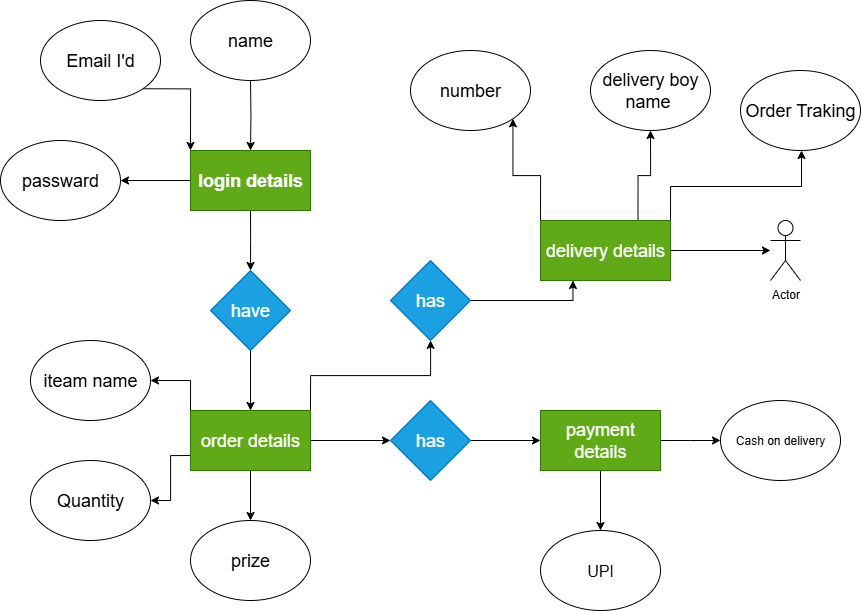

The diagram above was exported from draw.io. Its source (the exported page's mxGraphModel, read from the mxfile embedded in the PNG):
<mxGraphModel dx="1895" dy="2122" grid="1" gridSize="10" guides="1" tooltips="1" connect="1" arrows="1" fold="1" page="1" pageScale="1" pageWidth="850" pageHeight="1100" background="light-dark(#FFFFFF,#FFFFFF)" math="0" shadow="0">
  <root>
    <mxCell id="0" />
    <mxCell id="1" parent="0" />
    <mxCell id="fiN6Te-ycHqsrsG8gjRN-3" style="edgeStyle=orthogonalEdgeStyle;rounded=0;orthogonalLoop=1;jettySize=auto;html=1;exitX=0.5;exitY=1;exitDx=0;exitDy=0;entryX=0.5;entryY=0;entryDx=0;entryDy=0;" parent="1" target="fiN6Te-ycHqsrsG8gjRN-2" edge="1">
      <mxGeometry relative="1" as="geometry">
        <mxPoint x="330" y="10" as="sourcePoint" />
      </mxGeometry>
    </mxCell>
    <mxCell id="fiN6Te-ycHqsrsG8gjRN-8" style="edgeStyle=orthogonalEdgeStyle;rounded=0;orthogonalLoop=1;jettySize=auto;html=1;exitX=0;exitY=0.5;exitDx=0;exitDy=0;entryX=1;entryY=0.5;entryDx=0;entryDy=0;" parent="1" source="fiN6Te-ycHqsrsG8gjRN-2" target="fiN6Te-ycHqsrsG8gjRN-7" edge="1">
      <mxGeometry relative="1" as="geometry" />
    </mxCell>
    <mxCell id="fiN6Te-ycHqsrsG8gjRN-10" style="edgeStyle=orthogonalEdgeStyle;rounded=0;orthogonalLoop=1;jettySize=auto;html=1;exitX=0.5;exitY=1;exitDx=0;exitDy=0;" parent="1" source="fiN6Te-ycHqsrsG8gjRN-2" edge="1">
      <mxGeometry relative="1" as="geometry">
        <mxPoint x="330" y="200" as="targetPoint" />
      </mxGeometry>
    </mxCell>
    <mxCell id="fiN6Te-ycHqsrsG8gjRN-2" value="&lt;span style=&quot;font-size: 18px;&quot;&gt;&lt;b&gt;login details&lt;/b&gt;&lt;/span&gt;" style="rounded=0;whiteSpace=wrap;html=1;fillColor=#60a917;fontColor=#ffffff;strokeColor=#2D7600;" parent="1" vertex="1">
      <mxGeometry x="270" y="80" width="120" height="60" as="geometry" />
    </mxCell>
    <mxCell id="fiN6Te-ycHqsrsG8gjRN-5" style="edgeStyle=orthogonalEdgeStyle;rounded=0;orthogonalLoop=1;jettySize=auto;html=1;exitX=1;exitY=1;exitDx=0;exitDy=0;entryX=0;entryY=0;entryDx=0;entryDy=0;" parent="1" source="fiN6Te-ycHqsrsG8gjRN-4" target="fiN6Te-ycHqsrsG8gjRN-2" edge="1">
      <mxGeometry relative="1" as="geometry" />
    </mxCell>
    <mxCell id="fiN6Te-ycHqsrsG8gjRN-4" value="&lt;font style=&quot;font-size: 18px;&quot;&gt;Email I'd&lt;/font&gt;" style="ellipse;whiteSpace=wrap;html=1;fillColor=light-dark(#FFFFFF,#2422FF);" parent="1" vertex="1">
      <mxGeometry x="120" y="-50" width="120" height="80" as="geometry" />
    </mxCell>
    <mxCell id="fiN6Te-ycHqsrsG8gjRN-6" value="&lt;font style=&quot;font-size: 18px;&quot;&gt;iteam name&lt;/font&gt;" style="ellipse;whiteSpace=wrap;html=1;fillColor=light-dark(#FFFFFF,#1015FF);" parent="1" vertex="1">
      <mxGeometry x="110" y="270" width="120" height="80" as="geometry" />
    </mxCell>
    <mxCell id="fiN6Te-ycHqsrsG8gjRN-7" value="&lt;font style=&quot;font-size: 18px;&quot;&gt;passward&lt;/font&gt;" style="ellipse;whiteSpace=wrap;html=1;fillColor=light-dark(#FFFFFF,#1015FF);" parent="1" vertex="1">
      <mxGeometry x="80" y="70" width="120" height="80" as="geometry" />
    </mxCell>
    <mxCell id="fiN6Te-ycHqsrsG8gjRN-13" style="edgeStyle=orthogonalEdgeStyle;rounded=0;orthogonalLoop=1;jettySize=auto;html=1;exitX=0.5;exitY=1;exitDx=0;exitDy=0;" parent="1" source="fiN6Te-ycHqsrsG8gjRN-12" target="fiN6Te-ycHqsrsG8gjRN-14" edge="1">
      <mxGeometry relative="1" as="geometry">
        <mxPoint x="330" y="330" as="targetPoint" />
      </mxGeometry>
    </mxCell>
    <mxCell id="fiN6Te-ycHqsrsG8gjRN-12" value="&lt;font style=&quot;font-size: 18px;&quot;&gt;have&lt;/font&gt;" style="rhombus;whiteSpace=wrap;html=1;fillColor=#1ba1e2;fontColor=#ffffff;strokeColor=#006EAF;" parent="1" vertex="1">
      <mxGeometry x="290" y="200" width="80" height="80" as="geometry" />
    </mxCell>
    <mxCell id="fiN6Te-ycHqsrsG8gjRN-15" style="edgeStyle=orthogonalEdgeStyle;rounded=0;orthogonalLoop=1;jettySize=auto;html=1;exitX=0;exitY=0;exitDx=0;exitDy=0;entryX=1;entryY=0.5;entryDx=0;entryDy=0;" parent="1" source="fiN6Te-ycHqsrsG8gjRN-14" target="fiN6Te-ycHqsrsG8gjRN-6" edge="1">
      <mxGeometry relative="1" as="geometry" />
    </mxCell>
    <mxCell id="fiN6Te-ycHqsrsG8gjRN-17" style="edgeStyle=orthogonalEdgeStyle;rounded=0;orthogonalLoop=1;jettySize=auto;html=1;exitX=0;exitY=0.75;exitDx=0;exitDy=0;entryX=1;entryY=0.5;entryDx=0;entryDy=0;" parent="1" source="fiN6Te-ycHqsrsG8gjRN-14" target="fiN6Te-ycHqsrsG8gjRN-16" edge="1">
      <mxGeometry relative="1" as="geometry" />
    </mxCell>
    <mxCell id="fiN6Te-ycHqsrsG8gjRN-26" style="edgeStyle=orthogonalEdgeStyle;rounded=0;orthogonalLoop=1;jettySize=auto;html=1;exitX=0.5;exitY=1;exitDx=0;exitDy=0;entryX=0.5;entryY=0;entryDx=0;entryDy=0;" parent="1" source="fiN6Te-ycHqsrsG8gjRN-14" target="fiN6Te-ycHqsrsG8gjRN-18" edge="1">
      <mxGeometry relative="1" as="geometry" />
    </mxCell>
    <mxCell id="fiN6Te-ycHqsrsG8gjRN-30" style="edgeStyle=orthogonalEdgeStyle;rounded=0;orthogonalLoop=1;jettySize=auto;html=1;exitX=1;exitY=0.5;exitDx=0;exitDy=0;entryX=0;entryY=0.5;entryDx=0;entryDy=0;" parent="1" source="fiN6Te-ycHqsrsG8gjRN-14" target="fiN6Te-ycHqsrsG8gjRN-29" edge="1">
      <mxGeometry relative="1" as="geometry" />
    </mxCell>
    <mxCell id="fiN6Te-ycHqsrsG8gjRN-39" style="edgeStyle=orthogonalEdgeStyle;rounded=0;orthogonalLoop=1;jettySize=auto;html=1;exitX=1;exitY=0;exitDx=0;exitDy=0;" parent="1" source="fiN6Te-ycHqsrsG8gjRN-14" target="pvgiVYwsnEDgPav8wHtq-1" edge="1">
      <mxGeometry relative="1" as="geometry">
        <mxPoint x="650" y="220" as="targetPoint" />
      </mxGeometry>
    </mxCell>
    <mxCell id="fiN6Te-ycHqsrsG8gjRN-14" value="&lt;font style=&quot;font-size: 18px;&quot;&gt;order details&lt;/font&gt;" style="rounded=0;whiteSpace=wrap;html=1;fillColor=#60a917;fontColor=#ffffff;strokeColor=#2D7600;" parent="1" vertex="1">
      <mxGeometry x="270" y="340" width="120" height="60" as="geometry" />
    </mxCell>
    <mxCell id="fiN6Te-ycHqsrsG8gjRN-16" value="&lt;font style=&quot;font-size: 18px;&quot;&gt;Quantity&lt;/font&gt;" style="ellipse;whiteSpace=wrap;html=1;fillColor=light-dark(#FFFFFF,#1015FF);" parent="1" vertex="1">
      <mxGeometry x="110" y="390" width="120" height="80" as="geometry" />
    </mxCell>
    <mxCell id="fiN6Te-ycHqsrsG8gjRN-18" value="&lt;font style=&quot;font-size: 18px;&quot;&gt;prize&lt;/font&gt;" style="ellipse;whiteSpace=wrap;html=1;fillColor=light-dark(#FFFFFF,#1015FF);" parent="1" vertex="1">
      <mxGeometry x="270" y="450" width="120" height="80" as="geometry" />
    </mxCell>
    <mxCell id="fiN6Te-ycHqsrsG8gjRN-33" style="edgeStyle=orthogonalEdgeStyle;rounded=0;orthogonalLoop=1;jettySize=auto;html=1;exitX=0.5;exitY=1;exitDx=0;exitDy=0;" parent="1" source="fiN6Te-ycHqsrsG8gjRN-27" target="fiN6Te-ycHqsrsG8gjRN-32" edge="1">
      <mxGeometry relative="1" as="geometry" />
    </mxCell>
    <mxCell id="fiN6Te-ycHqsrsG8gjRN-35" style="edgeStyle=orthogonalEdgeStyle;rounded=0;orthogonalLoop=1;jettySize=auto;html=1;exitX=1;exitY=0.5;exitDx=0;exitDy=0;entryX=0;entryY=0.5;entryDx=0;entryDy=0;" parent="1" source="fiN6Te-ycHqsrsG8gjRN-27" edge="1">
      <mxGeometry relative="1" as="geometry">
        <mxPoint x="800" y="370" as="targetPoint" />
      </mxGeometry>
    </mxCell>
    <mxCell id="fiN6Te-ycHqsrsG8gjRN-27" value="&lt;font style=&quot;font-size: 18px;&quot;&gt;payment details&lt;/font&gt;" style="rounded=0;whiteSpace=wrap;html=1;fillColor=#60a917;fontColor=#ffffff;strokeColor=#2D7600;" parent="1" vertex="1">
      <mxGeometry x="620" y="340" width="120" height="60" as="geometry" />
    </mxCell>
    <mxCell id="fiN6Te-ycHqsrsG8gjRN-31" style="edgeStyle=orthogonalEdgeStyle;rounded=0;orthogonalLoop=1;jettySize=auto;html=1;exitX=1;exitY=0.5;exitDx=0;exitDy=0;entryX=0;entryY=0.5;entryDx=0;entryDy=0;" parent="1" source="fiN6Te-ycHqsrsG8gjRN-29" target="fiN6Te-ycHqsrsG8gjRN-27" edge="1">
      <mxGeometry relative="1" as="geometry" />
    </mxCell>
    <mxCell id="fiN6Te-ycHqsrsG8gjRN-29" value="&lt;font style=&quot;font-size: 18px;&quot;&gt;has&lt;/font&gt;" style="rhombus;whiteSpace=wrap;html=1;fillColor=#1ba1e2;fontColor=#ffffff;strokeColor=#006EAF;" parent="1" vertex="1">
      <mxGeometry x="470" y="330" width="80" height="80" as="geometry" />
    </mxCell>
    <mxCell id="fiN6Te-ycHqsrsG8gjRN-32" value="&lt;font size=&quot;3&quot;&gt;UPI&lt;/font&gt;" style="ellipse;whiteSpace=wrap;html=1;fillColor=light-dark(#FFFFFF,#1015FF);" parent="1" vertex="1">
      <mxGeometry x="620" y="460" width="120" height="80" as="geometry" />
    </mxCell>
    <mxCell id="fiN6Te-ycHqsrsG8gjRN-36" value="Cash on delivery" style="ellipse;whiteSpace=wrap;html=1;fillColor=light-dark(#FFFFFF,#1015FF);" parent="1" vertex="1">
      <mxGeometry x="800" y="330" width="120" height="80" as="geometry" />
    </mxCell>
    <mxCell id="fiN6Te-ycHqsrsG8gjRN-45" style="edgeStyle=orthogonalEdgeStyle;rounded=0;orthogonalLoop=1;jettySize=auto;html=1;exitX=1;exitY=0.5;exitDx=0;exitDy=0;" parent="1" source="fiN6Te-ycHqsrsG8gjRN-40" target="fiN6Te-ycHqsrsG8gjRN-44" edge="1">
      <mxGeometry relative="1" as="geometry" />
    </mxCell>
    <mxCell id="fiN6Te-ycHqsrsG8gjRN-49" style="edgeStyle=orthogonalEdgeStyle;rounded=0;orthogonalLoop=1;jettySize=auto;html=1;exitX=0;exitY=0;exitDx=0;exitDy=0;entryX=1;entryY=1;entryDx=0;entryDy=0;" parent="1" source="fiN6Te-ycHqsrsG8gjRN-40" target="fiN6Te-ycHqsrsG8gjRN-48" edge="1">
      <mxGeometry relative="1" as="geometry" />
    </mxCell>
    <mxCell id="pvgiVYwsnEDgPav8wHtq-2" style="edgeStyle=orthogonalEdgeStyle;rounded=0;orthogonalLoop=1;jettySize=auto;html=1;exitX=0.75;exitY=0;exitDx=0;exitDy=0;entryX=0.5;entryY=1;entryDx=0;entryDy=0;" parent="1" source="fiN6Te-ycHqsrsG8gjRN-40" target="fiN6Te-ycHqsrsG8gjRN-47" edge="1">
      <mxGeometry relative="1" as="geometry" />
    </mxCell>
    <mxCell id="pvgiVYwsnEDgPav8wHtq-6" style="edgeStyle=orthogonalEdgeStyle;rounded=0;orthogonalLoop=1;jettySize=auto;html=1;exitX=1;exitY=0;exitDx=0;exitDy=0;" parent="1" source="fiN6Te-ycHqsrsG8gjRN-40" edge="1">
      <mxGeometry relative="1" as="geometry">
        <mxPoint x="880" y="80" as="targetPoint" />
        <Array as="points">
          <mxPoint x="750" y="116" />
          <mxPoint x="881" y="116" />
        </Array>
      </mxGeometry>
    </mxCell>
    <mxCell id="fiN6Te-ycHqsrsG8gjRN-40" value="&lt;font style=&quot;font-size: 18px;&quot;&gt;delivery details&lt;/font&gt;" style="rounded=0;whiteSpace=wrap;html=1;fillColor=#60a917;fontColor=#ffffff;strokeColor=#2D7600;" parent="1" vertex="1">
      <mxGeometry x="620" y="150" width="130" height="60" as="geometry" />
    </mxCell>
    <mxCell id="fiN6Te-ycHqsrsG8gjRN-44" value="Actor" style="shape=umlActor;verticalLabelPosition=bottom;verticalAlign=top;html=1;outlineConnect=0;" parent="1" vertex="1">
      <mxGeometry x="850" y="150" width="30" height="60" as="geometry" />
    </mxCell>
    <mxCell id="fiN6Te-ycHqsrsG8gjRN-47" value="&lt;font style=&quot;font-size: 18px;&quot;&gt;delivery boy name&amp;nbsp;&lt;/font&gt;" style="ellipse;whiteSpace=wrap;html=1;fillColor=light-dark(#FFFFFF,#2232FF);" parent="1" vertex="1">
      <mxGeometry x="670" y="-20" width="120" height="80" as="geometry" />
    </mxCell>
    <mxCell id="fiN6Te-ycHqsrsG8gjRN-48" value="&lt;font style=&quot;font-size: 18px;&quot;&gt;number&lt;/font&gt;" style="ellipse;whiteSpace=wrap;html=1;fillColor=light-dark(transparent,#1015FF);" parent="1" vertex="1">
      <mxGeometry x="490" y="-20" width="120" height="80" as="geometry" />
    </mxCell>
    <mxCell id="pvgiVYwsnEDgPav8wHtq-3" style="edgeStyle=orthogonalEdgeStyle;rounded=0;orthogonalLoop=1;jettySize=auto;html=1;exitX=1;exitY=0.5;exitDx=0;exitDy=0;entryX=0.25;entryY=1;entryDx=0;entryDy=0;" parent="1" source="pvgiVYwsnEDgPav8wHtq-1" target="fiN6Te-ycHqsrsG8gjRN-40" edge="1">
      <mxGeometry relative="1" as="geometry" />
    </mxCell>
    <mxCell id="pvgiVYwsnEDgPav8wHtq-1" value="&lt;font style=&quot;font-size: 18px;&quot;&gt;has&lt;/font&gt;" style="rhombus;whiteSpace=wrap;html=1;fillColor=#1ba1e2;fontColor=#ffffff;strokeColor=#006EAF;" parent="1" vertex="1">
      <mxGeometry x="470" y="190" width="80" height="80" as="geometry" />
    </mxCell>
    <mxCell id="pvgiVYwsnEDgPav8wHtq-4" value="&lt;font style=&quot;font-size: 18px;&quot;&gt;name&lt;/font&gt;" style="ellipse;whiteSpace=wrap;html=1;fillColor=light-dark(#FFFFFF,#1015FF);" parent="1" vertex="1">
      <mxGeometry x="270" y="-70" width="120" height="80" as="geometry" />
    </mxCell>
    <mxCell id="pvgiVYwsnEDgPav8wHtq-7" value="&lt;font style=&quot;font-size: 18px;&quot;&gt;Order Traking&lt;/font&gt;" style="ellipse;whiteSpace=wrap;html=1;fillColor=light-dark(#FFFFFF,#1015FF);" parent="1" vertex="1">
      <mxGeometry x="820" width="120" height="80" as="geometry" />
    </mxCell>
  </root>
</mxGraphModel>